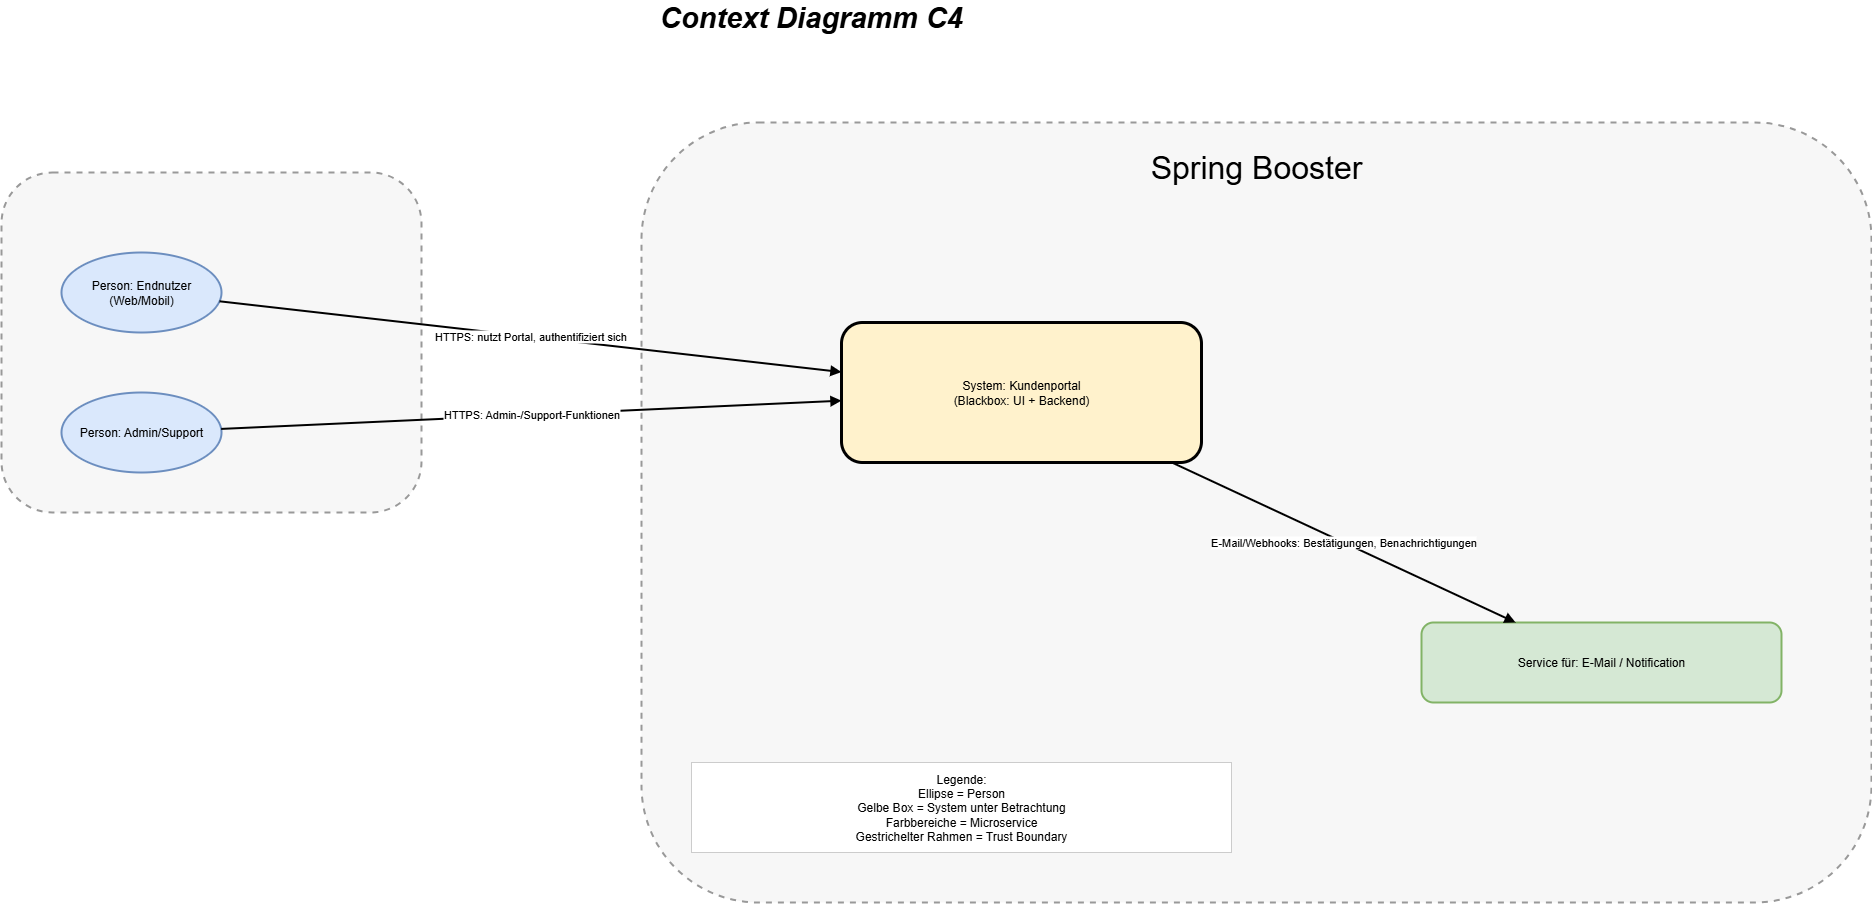

The diagram above was exported from draw.io. Its source (the exported page's mxGraphModel, read from the mxfile embedded in the PNG):
<mxGraphModel dx="2329" dy="1276" grid="1" gridSize="10" guides="1" tooltips="1" connect="1" arrows="1" fold="1" page="1" pageScale="1" pageWidth="850" pageHeight="1100" math="0" shadow="0">
  <root>
    <mxCell id="0" />
    <mxCell id="1" parent="0" />
    <mxCell id="KBQNRfZszaF5k2aHNhp6-1" value="" style="rounded=1;whiteSpace=wrap;html=1;dashed=1;strokeWidth=2;strokeColor=#999999;fillColor=#f7f7f7;" vertex="1" parent="1">
      <mxGeometry x="80" y="480" width="420" height="340" as="geometry" />
    </mxCell>
    <mxCell id="KBQNRfZszaF5k2aHNhp6-2" value="" style="rounded=1;whiteSpace=wrap;html=1;dashed=1;strokeWidth=2;strokeColor=#999999;fillColor=#f7f7f7;" vertex="1" parent="1">
      <mxGeometry x="720" y="430" width="1230" height="780" as="geometry" />
    </mxCell>
    <mxCell id="KBQNRfZszaF5k2aHNhp6-3" value="Person: Endnutzer&#10;(Web/Mobil)" style="ellipse;whiteSpace=wrap;html=1;strokeWidth=2;fillColor=#dae8fc;strokeColor=#6c8ebf;" vertex="1" parent="1">
      <mxGeometry x="140" y="560" width="160" height="80" as="geometry" />
    </mxCell>
    <mxCell id="KBQNRfZszaF5k2aHNhp6-4" value="Person: Admin/Support" style="ellipse;whiteSpace=wrap;html=1;strokeWidth=2;fillColor=#dae8fc;strokeColor=#6c8ebf;" vertex="1" parent="1">
      <mxGeometry x="140" y="700" width="160" height="80" as="geometry" />
    </mxCell>
    <mxCell id="KBQNRfZszaF5k2aHNhp6-5" value="System: Kundenportal&#10;(Blackbox: UI + Backend)" style="rounded=1;whiteSpace=wrap;html=1;strokeWidth=3;strokeColor=#000000;fillColor=#fff2cc;" vertex="1" parent="1">
      <mxGeometry x="920" y="630" width="360" height="140" as="geometry" />
    </mxCell>
    <mxCell id="KBQNRfZszaF5k2aHNhp6-7" value="Service für: E-Mail / Notification" style="shape=rectangle;rounded=1;whiteSpace=wrap;html=1;strokeWidth=2;fillColor=#d5e8d4;strokeColor=#82b366;" vertex="1" parent="1">
      <mxGeometry x="1500" y="930" width="360" height="80" as="geometry" />
    </mxCell>
    <mxCell id="KBQNRfZszaF5k2aHNhp6-9" value="HTTPS: nutzt Portal, authentifiziert sich" style="endArrow=block;html=1;strokeWidth=2;" edge="1" parent="1" source="KBQNRfZszaF5k2aHNhp6-3" target="KBQNRfZszaF5k2aHNhp6-5">
      <mxGeometry relative="1" as="geometry">
        <mxPoint as="offset" />
      </mxGeometry>
    </mxCell>
    <mxCell id="KBQNRfZszaF5k2aHNhp6-10" value="HTTPS: Admin-/Support-Funktionen" style="endArrow=block;html=1;strokeWidth=2;" edge="1" parent="1" source="KBQNRfZszaF5k2aHNhp6-4" target="KBQNRfZszaF5k2aHNhp6-5">
      <mxGeometry relative="1" as="geometry">
        <mxPoint as="offset" />
      </mxGeometry>
    </mxCell>
    <mxCell id="KBQNRfZszaF5k2aHNhp6-12" value="E-Mail/Webhooks: Bestätigungen, Benachrichtigungen" style="endArrow=block;html=1;strokeWidth=2;" edge="1" parent="1" source="KBQNRfZszaF5k2aHNhp6-5" target="KBQNRfZszaF5k2aHNhp6-7">
      <mxGeometry relative="1" as="geometry" />
    </mxCell>
    <mxCell id="KBQNRfZszaF5k2aHNhp6-14" value="Legende:&lt;br&gt;Ellipse = Person&lt;br&gt;Gelbe Box = System unter Betrachtung&lt;br&gt;Farbbereiche = Microservice&lt;br&gt;Gestrichelter Rahmen = Trust Boundary" style="shape=rectangle;rounded=0;whiteSpace=wrap;html=1;fillColor=#ffffff;strokeColor=#cccccc;fontSize=12;" vertex="1" parent="1">
      <mxGeometry x="770" y="1070" width="540" height="90" as="geometry" />
    </mxCell>
    <mxCell id="95BMqVI2StPMu0VoG-nX-1" value="&lt;font style=&quot;font-size: 29px;&quot;&gt;&lt;b&gt;&lt;i&gt;Context Diagramm C4&lt;/i&gt;&lt;/b&gt;&lt;/font&gt;" style="text;html=1;align=center;verticalAlign=middle;whiteSpace=wrap;rounded=0;" vertex="1" parent="1">
      <mxGeometry x="650" y="310" width="480" height="30" as="geometry" />
    </mxCell>
    <mxCell id="2QX4JLPUvgNlSXnLN_xA-1" value="&lt;font style=&quot;font-size: 32px;&quot;&gt;Spring Booster&lt;/font&gt;" style="text;html=1;align=center;verticalAlign=middle;whiteSpace=wrap;rounded=0;" vertex="1" parent="1">
      <mxGeometry x="1130" y="460" width="410" height="30" as="geometry" />
    </mxCell>
  </root>
</mxGraphModel>